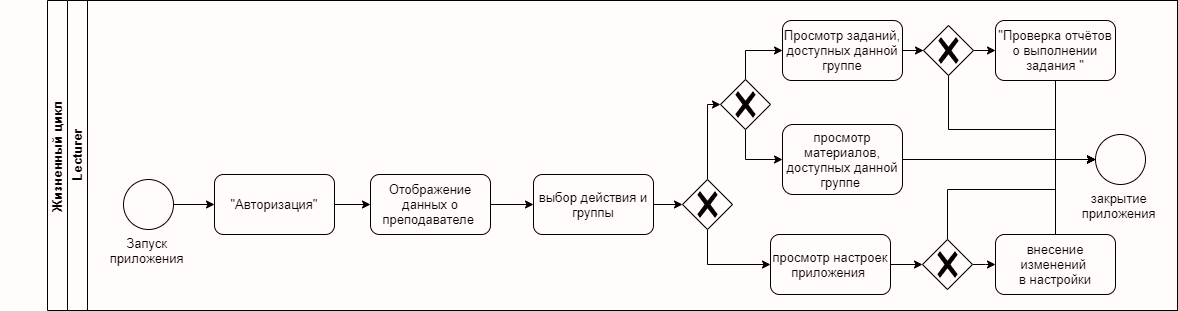

The diagram above was exported from draw.io. Its source (the exported page's mxGraphModel, read from the mxfile embedded in the PNG):
<mxGraphModel dx="1422" dy="762" grid="1" gridSize="10" guides="1" tooltips="1" connect="1" arrows="1" fold="1" page="1" pageScale="1" pageWidth="827" pageHeight="1169" math="0" shadow="0">
  <root>
    <mxCell id="5jkdHL8EcLHsDQdFheJ2-0" />
    <mxCell id="5jkdHL8EcLHsDQdFheJ2-1" parent="5jkdHL8EcLHsDQdFheJ2-0" />
    <mxCell id="LvCx5GTZtCPCe8jr_1Q_-0" value="Жизненный цикл&amp;nbsp;" style="swimlane;html=1;childLayout=stackLayout;resizeParent=1;resizeParentMax=0;horizontal=0;startSize=20;horizontalStack=0;rounded=0;" parent="5jkdHL8EcLHsDQdFheJ2-1" vertex="1">
      <mxGeometry x="130" y="40" width="1130" height="310" as="geometry" />
    </mxCell>
    <mxCell id="LvCx5GTZtCPCe8jr_1Q_-1" value="Lecturer" style="swimlane;html=1;startSize=20;horizontal=0;" parent="LvCx5GTZtCPCe8jr_1Q_-0" vertex="1">
      <mxGeometry x="20" width="1110" height="310" as="geometry" />
    </mxCell>
    <mxCell id="LvCx5GTZtCPCe8jr_1Q_-2" value="&lt;div&gt;Запуск&amp;nbsp;&lt;/div&gt;&lt;div&gt;приложения&amp;nbsp;&lt;/div&gt;" style="points=[[0.145,0.145,0],[0.5,0,0],[0.855,0.145,0],[1,0.5,0],[0.855,0.855,0],[0.5,1,0],[0.145,0.855,0],[0,0.5,0]];shape=mxgraph.bpmn.event;html=1;verticalLabelPosition=bottom;labelBackgroundColor=#ffffff;verticalAlign=top;align=center;perimeter=ellipsePerimeter;outlineConnect=0;aspect=fixed;outline=standard;symbol=general;rounded=0;" parent="LvCx5GTZtCPCe8jr_1Q_-1" vertex="1">
      <mxGeometry x="56" y="179" width="50" height="50" as="geometry" />
    </mxCell>
    <mxCell id="LvCx5GTZtCPCe8jr_1Q_-3" value="" style="edgeStyle=orthogonalEdgeStyle;rounded=0;orthogonalLoop=1;jettySize=auto;html=1;" parent="LvCx5GTZtCPCe8jr_1Q_-1" source="LvCx5GTZtCPCe8jr_1Q_-4" edge="1">
      <mxGeometry relative="1" as="geometry">
        <mxPoint x="303" y="204" as="targetPoint" />
      </mxGeometry>
    </mxCell>
    <mxCell id="LvCx5GTZtCPCe8jr_1Q_-4" value="&quot;Авторизация&quot;" style="rounded=1;whiteSpace=wrap;html=1;" parent="LvCx5GTZtCPCe8jr_1Q_-1" vertex="1">
      <mxGeometry x="147" y="174" width="120" height="60" as="geometry" />
    </mxCell>
    <mxCell id="LvCx5GTZtCPCe8jr_1Q_-9" value="" style="edgeStyle=orthogonalEdgeStyle;rounded=0;orthogonalLoop=1;jettySize=auto;html=1;" parent="LvCx5GTZtCPCe8jr_1Q_-1" source="LvCx5GTZtCPCe8jr_1Q_-2" target="LvCx5GTZtCPCe8jr_1Q_-4" edge="1">
      <mxGeometry relative="1" as="geometry">
        <mxPoint x="13" y="79" as="targetPoint" />
      </mxGeometry>
    </mxCell>
    <mxCell id="Yxzvz00YASi2Bgn2IIT4-1" value="" style="edgeStyle=orthogonalEdgeStyle;rounded=0;orthogonalLoop=1;jettySize=auto;html=1;" parent="LvCx5GTZtCPCe8jr_1Q_-1" source="LvCx5GTZtCPCe8jr_1Q_-15" target="Yxzvz00YASi2Bgn2IIT4-0" edge="1">
      <mxGeometry relative="1" as="geometry" />
    </mxCell>
    <mxCell id="LvCx5GTZtCPCe8jr_1Q_-15" value="Отображение данных о преподавателе&amp;nbsp;" style="rounded=1;whiteSpace=wrap;html=1;" parent="LvCx5GTZtCPCe8jr_1Q_-1" vertex="1">
      <mxGeometry x="303" y="174" width="120" height="60" as="geometry" />
    </mxCell>
    <mxCell id="LvCx5GTZtCPCe8jr_1Q_-16" style="edgeStyle=orthogonalEdgeStyle;rounded=0;orthogonalLoop=1;jettySize=auto;html=1;" parent="LvCx5GTZtCPCe8jr_1Q_-1" source="LvCx5GTZtCPCe8jr_1Q_-17" target="LvCx5GTZtCPCe8jr_1Q_-39" edge="1">
      <mxGeometry relative="1" as="geometry" />
    </mxCell>
    <mxCell id="LvCx5GTZtCPCe8jr_1Q_-17" value="Просмотр заданий, доступных данной группе" style="rounded=1;whiteSpace=wrap;html=1;" parent="LvCx5GTZtCPCe8jr_1Q_-1" vertex="1">
      <mxGeometry x="715" y="20" width="120" height="60" as="geometry" />
    </mxCell>
    <mxCell id="LvCx5GTZtCPCe8jr_1Q_-18" style="edgeStyle=orthogonalEdgeStyle;rounded=0;orthogonalLoop=1;jettySize=auto;html=1;" parent="LvCx5GTZtCPCe8jr_1Q_-1" source="LvCx5GTZtCPCe8jr_1Q_-19" target="LvCx5GTZtCPCe8jr_1Q_-34" edge="1">
      <mxGeometry relative="1" as="geometry" />
    </mxCell>
    <mxCell id="LvCx5GTZtCPCe8jr_1Q_-19" value="просмотр материалов, доступных данной группе&amp;nbsp;" style="rounded=1;whiteSpace=wrap;html=1;" parent="LvCx5GTZtCPCe8jr_1Q_-1" vertex="1">
      <mxGeometry x="715" y="124" width="120" height="70" as="geometry" />
    </mxCell>
    <mxCell id="LvCx5GTZtCPCe8jr_1Q_-20" value="" style="edgeStyle=orthogonalEdgeStyle;rounded=0;orthogonalLoop=1;jettySize=auto;html=1;" parent="LvCx5GTZtCPCe8jr_1Q_-1" source="LvCx5GTZtCPCe8jr_1Q_-21" target="LvCx5GTZtCPCe8jr_1Q_-33" edge="1">
      <mxGeometry relative="1" as="geometry">
        <mxPoint x="866" y="279" as="targetPoint" />
      </mxGeometry>
    </mxCell>
    <mxCell id="LvCx5GTZtCPCe8jr_1Q_-21" value="просмотр настроек приложения&amp;nbsp;" style="rounded=1;whiteSpace=wrap;html=1;" parent="LvCx5GTZtCPCe8jr_1Q_-1" vertex="1">
      <mxGeometry x="703" y="234" width="120" height="60" as="geometry" />
    </mxCell>
    <mxCell id="LvCx5GTZtCPCe8jr_1Q_-22" style="edgeStyle=orthogonalEdgeStyle;rounded=0;orthogonalLoop=1;jettySize=auto;html=1;exitX=0.5;exitY=0;exitDx=0;exitDy=0;exitPerimeter=0;" parent="LvCx5GTZtCPCe8jr_1Q_-1" source="LvCx5GTZtCPCe8jr_1Q_-24" target="LvCx5GTZtCPCe8jr_1Q_-17" edge="1">
      <mxGeometry relative="1" as="geometry">
        <Array as="points">
          <mxPoint x="678" y="50" />
        </Array>
      </mxGeometry>
    </mxCell>
    <mxCell id="LvCx5GTZtCPCe8jr_1Q_-23" value="" style="edgeStyle=orthogonalEdgeStyle;rounded=0;orthogonalLoop=1;jettySize=auto;html=1;exitX=0.5;exitY=1;exitDx=0;exitDy=0;exitPerimeter=0;" parent="LvCx5GTZtCPCe8jr_1Q_-1" source="LvCx5GTZtCPCe8jr_1Q_-24" target="LvCx5GTZtCPCe8jr_1Q_-19" edge="1">
      <mxGeometry relative="1" as="geometry">
        <Array as="points">
          <mxPoint x="678" y="159" />
        </Array>
      </mxGeometry>
    </mxCell>
    <mxCell id="LvCx5GTZtCPCe8jr_1Q_-24" value="" style="points=[[0.25,0.25,0],[0.5,0,0],[0.75,0.25,0],[1,0.5,0],[0.75,0.75,0],[0.5,1,0],[0.25,0.75,0],[0,0.5,0]];shape=mxgraph.bpmn.gateway2;html=1;verticalLabelPosition=bottom;labelBackgroundColor=#ffffff;verticalAlign=top;align=center;perimeter=rhombusPerimeter;outlineConnect=0;outline=none;symbol=none;gwType=exclusive;" parent="LvCx5GTZtCPCe8jr_1Q_-1" vertex="1">
      <mxGeometry x="653" y="79" width="50" height="50" as="geometry" />
    </mxCell>
    <mxCell id="LvCx5GTZtCPCe8jr_1Q_-25" style="edgeStyle=orthogonalEdgeStyle;rounded=0;orthogonalLoop=1;jettySize=auto;html=1;entryX=0;entryY=0.5;entryDx=0;entryDy=0;entryPerimeter=0;" parent="LvCx5GTZtCPCe8jr_1Q_-1" source="LvCx5GTZtCPCe8jr_1Q_-27" target="LvCx5GTZtCPCe8jr_1Q_-24" edge="1">
      <mxGeometry relative="1" as="geometry">
        <Array as="points">
          <mxPoint x="640" y="104" />
        </Array>
      </mxGeometry>
    </mxCell>
    <mxCell id="LvCx5GTZtCPCe8jr_1Q_-26" style="edgeStyle=orthogonalEdgeStyle;rounded=0;orthogonalLoop=1;jettySize=auto;html=1;entryX=0;entryY=0.5;entryDx=0;entryDy=0;" parent="LvCx5GTZtCPCe8jr_1Q_-1" source="LvCx5GTZtCPCe8jr_1Q_-27" target="LvCx5GTZtCPCe8jr_1Q_-21" edge="1">
      <mxGeometry relative="1" as="geometry">
        <Array as="points">
          <mxPoint x="640" y="264" />
        </Array>
      </mxGeometry>
    </mxCell>
    <mxCell id="LvCx5GTZtCPCe8jr_1Q_-27" value="" style="points=[[0.25,0.25,0],[0.5,0,0],[0.75,0.25,0],[1,0.5,0],[0.75,0.75,0],[0.5,1,0],[0.25,0.75,0],[0,0.5,0]];shape=mxgraph.bpmn.gateway2;html=1;verticalLabelPosition=bottom;labelBackgroundColor=#ffffff;verticalAlign=top;align=center;perimeter=rhombusPerimeter;outlineConnect=0;outline=none;symbol=none;gwType=exclusive;" parent="LvCx5GTZtCPCe8jr_1Q_-1" vertex="1">
      <mxGeometry x="615" y="179" width="50" height="50" as="geometry" />
    </mxCell>
    <mxCell id="LvCx5GTZtCPCe8jr_1Q_-28" style="edgeStyle=orthogonalEdgeStyle;rounded=0;orthogonalLoop=1;jettySize=auto;html=1;entryX=0;entryY=0.5;entryDx=0;entryDy=0;entryPerimeter=0;" parent="LvCx5GTZtCPCe8jr_1Q_-1" source="LvCx5GTZtCPCe8jr_1Q_-29" target="LvCx5GTZtCPCe8jr_1Q_-34" edge="1">
      <mxGeometry relative="1" as="geometry" />
    </mxCell>
    <mxCell id="LvCx5GTZtCPCe8jr_1Q_-29" value="внесение изменений&amp;nbsp;&lt;br&gt;в настройки" style="rounded=1;whiteSpace=wrap;html=1;" parent="LvCx5GTZtCPCe8jr_1Q_-1" vertex="1">
      <mxGeometry x="928" y="234" width="120" height="60" as="geometry" />
    </mxCell>
    <mxCell id="LvCx5GTZtCPCe8jr_1Q_-30" value="" style="edgeStyle=orthogonalEdgeStyle;rounded=0;orthogonalLoop=1;jettySize=auto;html=1;entryX=0;entryY=0.5;entryDx=0;entryDy=0;" parent="LvCx5GTZtCPCe8jr_1Q_-1" source="LvCx5GTZtCPCe8jr_1Q_-33" target="LvCx5GTZtCPCe8jr_1Q_-29" edge="1">
      <mxGeometry relative="1" as="geometry">
        <Array as="points">
          <mxPoint x="918" y="264" />
          <mxPoint x="918" y="264" />
        </Array>
      </mxGeometry>
    </mxCell>
    <mxCell id="LvCx5GTZtCPCe8jr_1Q_-31" style="edgeStyle=orthogonalEdgeStyle;rounded=0;orthogonalLoop=1;jettySize=auto;html=1;entryX=0;entryY=0.5;entryDx=0;entryDy=0;entryPerimeter=0;" parent="LvCx5GTZtCPCe8jr_1Q_-1" target="LvCx5GTZtCPCe8jr_1Q_-34" edge="1">
      <mxGeometry relative="1" as="geometry">
        <mxPoint x="878" y="159" as="sourcePoint" />
        <mxPoint x="1028" y="159" as="targetPoint" />
        <Array as="points">
          <mxPoint x="878" y="159" />
        </Array>
      </mxGeometry>
    </mxCell>
    <mxCell id="LvCx5GTZtCPCe8jr_1Q_-32" style="edgeStyle=orthogonalEdgeStyle;rounded=0;orthogonalLoop=1;jettySize=auto;html=1;entryX=0;entryY=0.5;entryDx=0;entryDy=0;entryPerimeter=0;exitX=0.5;exitY=0;exitDx=0;exitDy=0;exitPerimeter=0;" parent="LvCx5GTZtCPCe8jr_1Q_-1" source="LvCx5GTZtCPCe8jr_1Q_-33" target="LvCx5GTZtCPCe8jr_1Q_-34" edge="1">
      <mxGeometry relative="1" as="geometry">
        <mxPoint x="880" y="234" as="sourcePoint" />
        <mxPoint x="1029" y="159" as="targetPoint" />
        <Array as="points">
          <mxPoint x="880" y="189" />
          <mxPoint x="988" y="189" />
          <mxPoint x="988" y="159" />
        </Array>
      </mxGeometry>
    </mxCell>
    <mxCell id="LvCx5GTZtCPCe8jr_1Q_-33" value="" style="points=[[0.25,0.25,0],[0.5,0,0],[0.75,0.25,0],[1,0.5,0],[0.75,0.75,0],[0.5,1,0],[0.25,0.75,0],[0,0.5,0]];shape=mxgraph.bpmn.gateway2;html=1;verticalLabelPosition=bottom;labelBackgroundColor=#ffffff;verticalAlign=top;align=center;perimeter=rhombusPerimeter;outlineConnect=0;outline=none;symbol=none;gwType=exclusive;" parent="LvCx5GTZtCPCe8jr_1Q_-1" vertex="1">
      <mxGeometry x="855" y="239" width="50" height="50" as="geometry" />
    </mxCell>
    <mxCell id="LvCx5GTZtCPCe8jr_1Q_-34" value="закрытие &lt;br&gt;приложения&amp;nbsp;" style="points=[[0.145,0.145,0],[0.5,0,0],[0.855,0.145,0],[1,0.5,0],[0.855,0.855,0],[0.5,1,0],[0.145,0.855,0],[0,0.5,0]];shape=mxgraph.bpmn.event;html=1;verticalLabelPosition=bottom;labelBackgroundColor=#ffffff;verticalAlign=top;align=center;perimeter=ellipsePerimeter;outlineConnect=0;aspect=fixed;outline=standard;symbol=general;" parent="LvCx5GTZtCPCe8jr_1Q_-1" vertex="1">
      <mxGeometry x="1028" y="134" width="50" height="50" as="geometry" />
    </mxCell>
    <mxCell id="LvCx5GTZtCPCe8jr_1Q_-35" style="edgeStyle=orthogonalEdgeStyle;rounded=0;orthogonalLoop=1;jettySize=auto;html=1;exitX=0.5;exitY=1;exitDx=0;exitDy=0;" parent="LvCx5GTZtCPCe8jr_1Q_-1" source="LvCx5GTZtCPCe8jr_1Q_-36" target="LvCx5GTZtCPCe8jr_1Q_-34" edge="1">
      <mxGeometry relative="1" as="geometry">
        <Array as="points">
          <mxPoint x="988" y="159" />
        </Array>
      </mxGeometry>
    </mxCell>
    <mxCell id="LvCx5GTZtCPCe8jr_1Q_-36" value="&quot;Проверка отчётов о выполнении задания &quot;" style="rounded=1;whiteSpace=wrap;html=1;" parent="LvCx5GTZtCPCe8jr_1Q_-1" vertex="1">
      <mxGeometry x="928" y="20" width="120" height="60" as="geometry" />
    </mxCell>
    <mxCell id="LvCx5GTZtCPCe8jr_1Q_-37" value="" style="edgeStyle=orthogonalEdgeStyle;rounded=0;orthogonalLoop=1;jettySize=auto;html=1;" parent="LvCx5GTZtCPCe8jr_1Q_-1" source="LvCx5GTZtCPCe8jr_1Q_-39" target="LvCx5GTZtCPCe8jr_1Q_-36" edge="1">
      <mxGeometry relative="1" as="geometry" />
    </mxCell>
    <mxCell id="LvCx5GTZtCPCe8jr_1Q_-38" style="edgeStyle=orthogonalEdgeStyle;rounded=0;orthogonalLoop=1;jettySize=auto;html=1;exitX=0.5;exitY=1;exitDx=0;exitDy=0;exitPerimeter=0;" parent="LvCx5GTZtCPCe8jr_1Q_-1" source="LvCx5GTZtCPCe8jr_1Q_-39" edge="1">
      <mxGeometry relative="1" as="geometry">
        <Array as="points">
          <mxPoint x="881" y="129" />
          <mxPoint x="988" y="129" />
          <mxPoint x="988" y="159" />
        </Array>
        <mxPoint x="880" y="79" as="sourcePoint" />
        <mxPoint x="1028" y="159" as="targetPoint" />
      </mxGeometry>
    </mxCell>
    <mxCell id="LvCx5GTZtCPCe8jr_1Q_-39" value="" style="points=[[0.25,0.25,0],[0.5,0,0],[0.75,0.25,0],[1,0.5,0],[0.75,0.75,0],[0.5,1,0],[0.25,0.75,0],[0,0.5,0]];shape=mxgraph.bpmn.gateway2;html=1;verticalLabelPosition=bottom;labelBackgroundColor=#ffffff;verticalAlign=top;align=center;perimeter=rhombusPerimeter;outlineConnect=0;outline=none;symbol=none;gwType=exclusive;" parent="LvCx5GTZtCPCe8jr_1Q_-1" vertex="1">
      <mxGeometry x="856" y="25" width="50" height="50" as="geometry" />
    </mxCell>
    <mxCell id="Yxzvz00YASi2Bgn2IIT4-2" value="" style="edgeStyle=orthogonalEdgeStyle;rounded=0;orthogonalLoop=1;jettySize=auto;html=1;" parent="LvCx5GTZtCPCe8jr_1Q_-1" source="Yxzvz00YASi2Bgn2IIT4-0" target="LvCx5GTZtCPCe8jr_1Q_-27" edge="1">
      <mxGeometry relative="1" as="geometry" />
    </mxCell>
    <mxCell id="Yxzvz00YASi2Bgn2IIT4-0" value="выбор действия и группы" style="rounded=1;whiteSpace=wrap;html=1;" parent="LvCx5GTZtCPCe8jr_1Q_-1" vertex="1">
      <mxGeometry x="466" y="174" width="120" height="60" as="geometry" />
    </mxCell>
  </root>
</mxGraphModel>